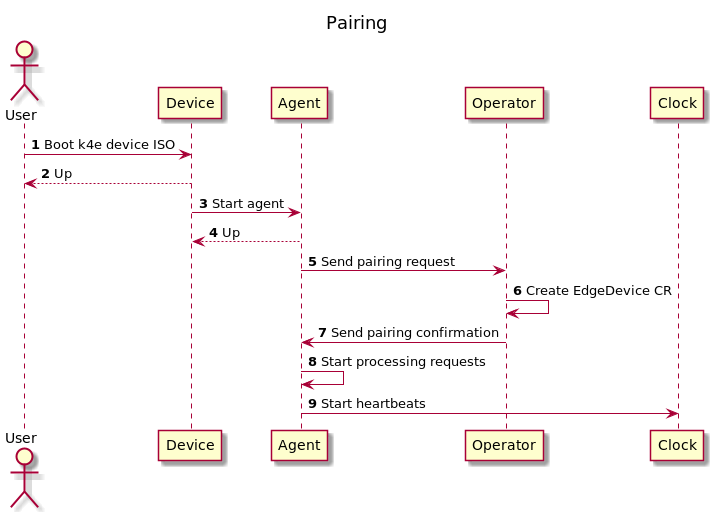

The diagram above was rendered by PlantUML. Its source (embedded in the PNG):
@startuml
'https://plantuml.com/sequence-diagram

title Pairing

autonumber
actor User

User -> Device: Boot k4e device ISO
Device --> User: Up
Device -> Agent: Start agent
Agent --> Device: Up
Agent -> Operator: Send pairing request
Operator -> Operator: Create EdgeDevice CR
Operator -> Agent: Send pairing confirmation
Agent -> Agent: Start processing requests
Agent -> Clock: Start heartbeats

@enduml